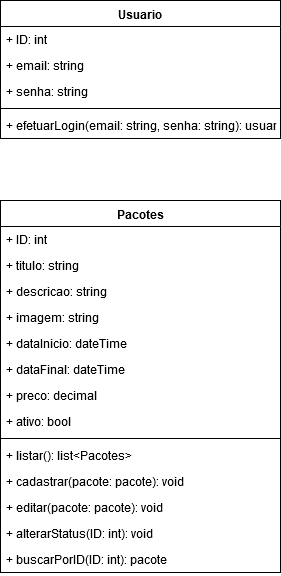

The diagram above was exported from draw.io. Its source (the exported page's mxGraphModel, read from the mxfile embedded in the PNG):
<mxGraphModel dx="1038" dy="577" grid="1" gridSize="10" guides="1" tooltips="1" connect="1" arrows="1" fold="1" page="1" pageScale="1" pageWidth="827" pageHeight="1169" math="0" shadow="0">
  <root>
    <mxCell id="0" />
    <mxCell id="1" parent="0" />
    <mxCell id="N5jBRzJOalehSYdXgG6U-1" value="Usuario" style="swimlane;fontStyle=1;align=center;verticalAlign=top;childLayout=stackLayout;horizontal=1;startSize=26;horizontalStack=0;resizeParent=1;resizeParentMax=0;resizeLast=0;collapsible=1;marginBottom=0;" vertex="1" parent="1">
      <mxGeometry x="80" y="80" width="280" height="138" as="geometry" />
    </mxCell>
    <mxCell id="N5jBRzJOalehSYdXgG6U-2" value="+ ID: int" style="text;strokeColor=none;fillColor=none;align=left;verticalAlign=top;spacingLeft=4;spacingRight=4;overflow=hidden;rotatable=0;points=[[0,0.5],[1,0.5]];portConstraint=eastwest;" vertex="1" parent="N5jBRzJOalehSYdXgG6U-1">
      <mxGeometry y="26" width="280" height="26" as="geometry" />
    </mxCell>
    <mxCell id="N5jBRzJOalehSYdXgG6U-5" value="+ email: string" style="text;strokeColor=none;fillColor=none;align=left;verticalAlign=top;spacingLeft=4;spacingRight=4;overflow=hidden;rotatable=0;points=[[0,0.5],[1,0.5]];portConstraint=eastwest;" vertex="1" parent="N5jBRzJOalehSYdXgG6U-1">
      <mxGeometry y="52" width="280" height="26" as="geometry" />
    </mxCell>
    <mxCell id="N5jBRzJOalehSYdXgG6U-6" value="+ senha: string" style="text;strokeColor=none;fillColor=none;align=left;verticalAlign=top;spacingLeft=4;spacingRight=4;overflow=hidden;rotatable=0;points=[[0,0.5],[1,0.5]];portConstraint=eastwest;" vertex="1" parent="N5jBRzJOalehSYdXgG6U-1">
      <mxGeometry y="78" width="280" height="26" as="geometry" />
    </mxCell>
    <mxCell id="N5jBRzJOalehSYdXgG6U-3" value="" style="line;strokeWidth=1;fillColor=none;align=left;verticalAlign=middle;spacingTop=-1;spacingLeft=3;spacingRight=3;rotatable=0;labelPosition=right;points=[];portConstraint=eastwest;" vertex="1" parent="N5jBRzJOalehSYdXgG6U-1">
      <mxGeometry y="104" width="280" height="8" as="geometry" />
    </mxCell>
    <mxCell id="N5jBRzJOalehSYdXgG6U-4" value="+ efetuarLogin(email: string, senha: string): usuario" style="text;strokeColor=none;fillColor=none;align=left;verticalAlign=top;spacingLeft=4;spacingRight=4;overflow=hidden;rotatable=0;points=[[0,0.5],[1,0.5]];portConstraint=eastwest;" vertex="1" parent="N5jBRzJOalehSYdXgG6U-1">
      <mxGeometry y="112" width="280" height="26" as="geometry" />
    </mxCell>
    <mxCell id="N5jBRzJOalehSYdXgG6U-7" value="Pacotes" style="swimlane;fontStyle=1;align=center;verticalAlign=top;childLayout=stackLayout;horizontal=1;startSize=26;horizontalStack=0;resizeParent=1;resizeParentMax=0;resizeLast=0;collapsible=1;marginBottom=0;" vertex="1" parent="1">
      <mxGeometry x="80" y="280" width="280" height="372" as="geometry" />
    </mxCell>
    <mxCell id="N5jBRzJOalehSYdXgG6U-8" value="+ ID: int" style="text;strokeColor=none;fillColor=none;align=left;verticalAlign=top;spacingLeft=4;spacingRight=4;overflow=hidden;rotatable=0;points=[[0,0.5],[1,0.5]];portConstraint=eastwest;" vertex="1" parent="N5jBRzJOalehSYdXgG6U-7">
      <mxGeometry y="26" width="280" height="26" as="geometry" />
    </mxCell>
    <mxCell id="N5jBRzJOalehSYdXgG6U-9" value="+ titulo: string" style="text;strokeColor=none;fillColor=none;align=left;verticalAlign=top;spacingLeft=4;spacingRight=4;overflow=hidden;rotatable=0;points=[[0,0.5],[1,0.5]];portConstraint=eastwest;" vertex="1" parent="N5jBRzJOalehSYdXgG6U-7">
      <mxGeometry y="52" width="280" height="26" as="geometry" />
    </mxCell>
    <mxCell id="N5jBRzJOalehSYdXgG6U-10" value="+ descricao: string" style="text;strokeColor=none;fillColor=none;align=left;verticalAlign=top;spacingLeft=4;spacingRight=4;overflow=hidden;rotatable=0;points=[[0,0.5],[1,0.5]];portConstraint=eastwest;" vertex="1" parent="N5jBRzJOalehSYdXgG6U-7">
      <mxGeometry y="78" width="280" height="26" as="geometry" />
    </mxCell>
    <mxCell id="N5jBRzJOalehSYdXgG6U-14" value="+ imagem: string" style="text;strokeColor=none;fillColor=none;align=left;verticalAlign=top;spacingLeft=4;spacingRight=4;overflow=hidden;rotatable=0;points=[[0,0.5],[1,0.5]];portConstraint=eastwest;" vertex="1" parent="N5jBRzJOalehSYdXgG6U-7">
      <mxGeometry y="104" width="280" height="26" as="geometry" />
    </mxCell>
    <mxCell id="N5jBRzJOalehSYdXgG6U-15" value="+ dataInicio: dateTime" style="text;strokeColor=none;fillColor=none;align=left;verticalAlign=top;spacingLeft=4;spacingRight=4;overflow=hidden;rotatable=0;points=[[0,0.5],[1,0.5]];portConstraint=eastwest;" vertex="1" parent="N5jBRzJOalehSYdXgG6U-7">
      <mxGeometry y="130" width="280" height="26" as="geometry" />
    </mxCell>
    <mxCell id="N5jBRzJOalehSYdXgG6U-16" value="+ dataFinal: dateTime" style="text;strokeColor=none;fillColor=none;align=left;verticalAlign=top;spacingLeft=4;spacingRight=4;overflow=hidden;rotatable=0;points=[[0,0.5],[1,0.5]];portConstraint=eastwest;" vertex="1" parent="N5jBRzJOalehSYdXgG6U-7">
      <mxGeometry y="156" width="280" height="26" as="geometry" />
    </mxCell>
    <mxCell id="N5jBRzJOalehSYdXgG6U-13" value="+ preco: decimal" style="text;strokeColor=none;fillColor=none;align=left;verticalAlign=top;spacingLeft=4;spacingRight=4;overflow=hidden;rotatable=0;points=[[0,0.5],[1,0.5]];portConstraint=eastwest;" vertex="1" parent="N5jBRzJOalehSYdXgG6U-7">
      <mxGeometry y="182" width="280" height="26" as="geometry" />
    </mxCell>
    <mxCell id="N5jBRzJOalehSYdXgG6U-17" value="+ ativo: bool" style="text;strokeColor=none;fillColor=none;align=left;verticalAlign=top;spacingLeft=4;spacingRight=4;overflow=hidden;rotatable=0;points=[[0,0.5],[1,0.5]];portConstraint=eastwest;" vertex="1" parent="N5jBRzJOalehSYdXgG6U-7">
      <mxGeometry y="208" width="280" height="26" as="geometry" />
    </mxCell>
    <mxCell id="N5jBRzJOalehSYdXgG6U-11" value="" style="line;strokeWidth=1;fillColor=none;align=left;verticalAlign=middle;spacingTop=-1;spacingLeft=3;spacingRight=3;rotatable=0;labelPosition=right;points=[];portConstraint=eastwest;" vertex="1" parent="N5jBRzJOalehSYdXgG6U-7">
      <mxGeometry y="234" width="280" height="8" as="geometry" />
    </mxCell>
    <mxCell id="N5jBRzJOalehSYdXgG6U-12" value="+ listar(): list&lt;Pacotes&gt;" style="text;strokeColor=none;fillColor=none;align=left;verticalAlign=top;spacingLeft=4;spacingRight=4;overflow=hidden;rotatable=0;points=[[0,0.5],[1,0.5]];portConstraint=eastwest;" vertex="1" parent="N5jBRzJOalehSYdXgG6U-7">
      <mxGeometry y="242" width="280" height="26" as="geometry" />
    </mxCell>
    <mxCell id="N5jBRzJOalehSYdXgG6U-19" value="+ cadastrar(pacote: pacote): void" style="text;strokeColor=none;fillColor=none;align=left;verticalAlign=top;spacingLeft=4;spacingRight=4;overflow=hidden;rotatable=0;points=[[0,0.5],[1,0.5]];portConstraint=eastwest;" vertex="1" parent="N5jBRzJOalehSYdXgG6U-7">
      <mxGeometry y="268" width="280" height="26" as="geometry" />
    </mxCell>
    <mxCell id="N5jBRzJOalehSYdXgG6U-18" value="+ editar(pacote: pacote): void" style="text;strokeColor=none;fillColor=none;align=left;verticalAlign=top;spacingLeft=4;spacingRight=4;overflow=hidden;rotatable=0;points=[[0,0.5],[1,0.5]];portConstraint=eastwest;" vertex="1" parent="N5jBRzJOalehSYdXgG6U-7">
      <mxGeometry y="294" width="280" height="26" as="geometry" />
    </mxCell>
    <mxCell id="N5jBRzJOalehSYdXgG6U-20" value="+ alterarStatus(ID: int): void" style="text;strokeColor=none;fillColor=none;align=left;verticalAlign=top;spacingLeft=4;spacingRight=4;overflow=hidden;rotatable=0;points=[[0,0.5],[1,0.5]];portConstraint=eastwest;" vertex="1" parent="N5jBRzJOalehSYdXgG6U-7">
      <mxGeometry y="320" width="280" height="26" as="geometry" />
    </mxCell>
    <mxCell id="N5jBRzJOalehSYdXgG6U-21" value="+ buscarPorID(ID: int): pacote" style="text;strokeColor=none;fillColor=none;align=left;verticalAlign=top;spacingLeft=4;spacingRight=4;overflow=hidden;rotatable=0;points=[[0,0.5],[1,0.5]];portConstraint=eastwest;" vertex="1" parent="N5jBRzJOalehSYdXgG6U-7">
      <mxGeometry y="346" width="280" height="26" as="geometry" />
    </mxCell>
  </root>
</mxGraphModel>